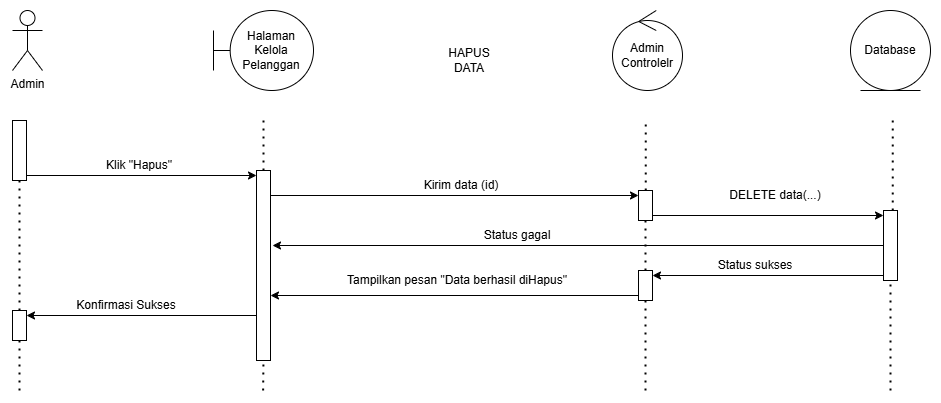

The diagram above was exported from draw.io. Its source (the exported page's mxGraphModel, read from the mxfile embedded in the PNG):
<mxGraphModel dx="2084" dy="1054" grid="1" gridSize="10" guides="1" tooltips="1" connect="1" arrows="1" fold="1" page="1" pageScale="1" pageWidth="827" pageHeight="1169" math="0" shadow="0">
  <root>
    <mxCell id="0" />
    <mxCell id="1" parent="0" />
    <mxCell id="2" parent="1" style="shape=umlActor;verticalLabelPosition=bottom;verticalAlign=top;html=1;" value="Admin" vertex="1">
      <mxGeometry height="60" width="30" x="4343" y="660" as="geometry" />
    </mxCell>
    <mxCell id="3" parent="1" style="shape=umlBoundary;whiteSpace=wrap;html=1;" value="Halaman Kelola Pelanggan" vertex="1">
      <mxGeometry height="80" width="100" x="4544" y="660" as="geometry" />
    </mxCell>
    <mxCell id="4" parent="1" style="ellipse;shape=umlControl;whiteSpace=wrap;html=1;" value="Admin Controlelr" vertex="1">
      <mxGeometry height="80" width="70" x="4943" y="660" as="geometry" />
    </mxCell>
    <mxCell id="5" parent="1" style="ellipse;shape=umlEntity;whiteSpace=wrap;html=1;" value="Database" vertex="1">
      <mxGeometry height="80" width="80" x="5181" y="660" as="geometry" />
    </mxCell>
    <mxCell id="6" edge="1" parent="1" source="10" style="endArrow=none;dashed=1;html=1;dashPattern=1 3;strokeWidth=2;rounded=0;" value="">
      <mxGeometry height="50" relative="1" width="50" as="geometry">
        <mxPoint x="4349.75" y="1260" as="sourcePoint" />
        <mxPoint x="4354.25" y="770" as="targetPoint" />
      </mxGeometry>
    </mxCell>
    <mxCell id="7" edge="1" parent="1" style="endArrow=none;dashed=1;html=1;dashPattern=1 3;strokeWidth=2;rounded=0;" value="">
      <mxGeometry height="50" relative="1" width="50" as="geometry">
        <mxPoint x="4976.25" y="840" as="sourcePoint" />
        <mxPoint x="4976.25" y="770" as="targetPoint" />
      </mxGeometry>
    </mxCell>
    <mxCell id="8" edge="1" parent="1" source="26" style="endArrow=none;dashed=1;html=1;dashPattern=1 3;strokeWidth=2;rounded=0;" target="10" value="">
      <mxGeometry height="50" relative="1" width="50" as="geometry">
        <mxPoint x="4349.75" y="1260" as="sourcePoint" />
        <mxPoint x="4354.25" y="770" as="targetPoint" />
      </mxGeometry>
    </mxCell>
    <mxCell id="9" edge="1" parent="1" style="endArrow=none;dashed=1;html=1;dashPattern=1 3;strokeWidth=2;rounded=0;" target="16" value="">
      <mxGeometry height="50" relative="1" width="50" as="geometry">
        <mxPoint x="5221" y="1040" as="sourcePoint" />
        <mxPoint x="5223.25" y="770" as="targetPoint" />
      </mxGeometry>
    </mxCell>
    <mxCell id="10" parent="1" style="html=1;points=[[0,0,0,0,5],[0,1,0,0,-5],[1,0,0,0,5],[1,1,0,0,-5]];perimeter=orthogonalPerimeter;outlineConnect=0;targetShapes=umlLifeline;portConstraint=eastwest;newEdgeStyle={&quot;curved&quot;:0,&quot;rounded&quot;:0};" value="" vertex="1">
      <mxGeometry height="60" width="14" x="4343" y="770" as="geometry" />
    </mxCell>
    <mxCell id="11" edge="1" parent="1" source="10" style="edgeStyle=orthogonalEdgeStyle;rounded=0;orthogonalLoop=1;jettySize=auto;html=1;curved=0;exitX=1;exitY=1;exitDx=0;exitDy=-5;exitPerimeter=0;">
      <mxGeometry relative="1" as="geometry">
        <mxPoint x="4587" y="825" as="targetPoint" />
      </mxGeometry>
    </mxCell>
    <mxCell id="12" edge="1" parent="1" source="29" style="endArrow=none;dashed=1;html=1;dashPattern=1 3;strokeWidth=2;rounded=0;" target="14" value="">
      <mxGeometry height="50" relative="1" width="50" as="geometry">
        <mxPoint x="4973.75" y="1260" as="sourcePoint" />
        <mxPoint x="4978.25" y="770" as="targetPoint" />
      </mxGeometry>
    </mxCell>
    <mxCell id="13" edge="1" parent="1" source="14" style="edgeStyle=orthogonalEdgeStyle;rounded=0;orthogonalLoop=1;jettySize=auto;html=1;curved=0;exitX=1;exitY=1;exitDx=0;exitDy=-5;exitPerimeter=0;entryX=0;entryY=0;entryDx=0;entryDy=5;entryPerimeter=0;" target="16">
      <mxGeometry relative="1" as="geometry">
        <mxPoint x="5211" y="865.3478260869566" as="targetPoint" />
      </mxGeometry>
    </mxCell>
    <mxCell id="14" parent="1" style="html=1;points=[[0,0,0,0,5],[0,1,0,0,-5],[1,0,0,0,5],[1,1,0,0,-5]];perimeter=orthogonalPerimeter;outlineConnect=0;targetShapes=umlLifeline;portConstraint=eastwest;newEdgeStyle={&quot;curved&quot;:0,&quot;rounded&quot;:0};" value="" vertex="1">
      <mxGeometry height="30" width="14" x="4969" y="840" as="geometry" />
    </mxCell>
    <mxCell id="15" edge="1" parent="1" style="edgeStyle=orthogonalEdgeStyle;rounded=0;orthogonalLoop=1;jettySize=auto;html=1;curved=0;exitX=1;exitY=1;exitDx=0;exitDy=-5;exitPerimeter=0;entryX=0;entryY=0;entryDx=0;entryDy=5;entryPerimeter=0;" target="14">
      <mxGeometry relative="1" as="geometry">
        <mxPoint x="4601" y="845" as="sourcePoint" />
      </mxGeometry>
    </mxCell>
    <mxCell id="16" parent="1" style="html=1;points=[[0,0,0,0,5],[0,1,0,0,-5],[1,0,0,0,5],[1,1,0,0,-5]];perimeter=orthogonalPerimeter;outlineConnect=0;targetShapes=umlLifeline;portConstraint=eastwest;newEdgeStyle={&quot;curved&quot;:0,&quot;rounded&quot;:0};" value="" vertex="1">
      <mxGeometry height="70" width="14" x="5214" y="860" as="geometry" />
    </mxCell>
    <mxCell id="17" edge="1" parent="1" style="endArrow=none;dashed=1;html=1;dashPattern=1 3;strokeWidth=2;rounded=0;" target="29" value="">
      <mxGeometry height="50" relative="1" width="50" as="geometry">
        <mxPoint x="4976" y="1040" as="sourcePoint" />
        <mxPoint x="4974" y="870" as="targetPoint" />
      </mxGeometry>
    </mxCell>
    <mxCell id="18" edge="1" parent="1" style="endArrow=none;dashed=1;html=1;dashPattern=1 3;strokeWidth=2;rounded=0;" target="26" value="">
      <mxGeometry height="50" relative="1" width="50" as="geometry">
        <mxPoint x="4350" y="1040" as="sourcePoint" />
        <mxPoint x="4350" y="830" as="targetPoint" />
      </mxGeometry>
    </mxCell>
    <mxCell id="19" edge="1" parent="1" style="edgeStyle=orthogonalEdgeStyle;rounded=0;orthogonalLoop=1;jettySize=auto;html=1;curved=0;exitX=0;exitY=1;exitDx=0;exitDy=-5;exitPerimeter=0;entryX=1;entryY=0;entryDx=0;entryDy=5;entryPerimeter=0;" target="26">
      <mxGeometry relative="1" as="geometry">
        <mxPoint x="4587" y="965" as="sourcePoint" />
        <mxPoint x="4367" y="965" as="targetPoint" />
      </mxGeometry>
    </mxCell>
    <mxCell id="20" edge="1" parent="1" style="endArrow=none;dashed=1;html=1;dashPattern=1 3;strokeWidth=2;rounded=0;" value="">
      <mxGeometry height="50" relative="1" width="50" as="geometry">
        <mxPoint x="4594" y="820" as="sourcePoint" />
        <mxPoint x="4594" y="770" as="targetPoint" />
      </mxGeometry>
    </mxCell>
    <mxCell id="21" parent="1" style="html=1;points=[[0,0,0,0,5],[0,1,0,0,-5],[1,0,0,0,5],[1,1,0,0,-5]];perimeter=orthogonalPerimeter;outlineConnect=0;targetShapes=umlLifeline;portConstraint=eastwest;newEdgeStyle={&quot;curved&quot;:0,&quot;rounded&quot;:0};" value="" vertex="1">
      <mxGeometry height="190" width="14" x="4587" y="820" as="geometry" />
    </mxCell>
    <mxCell id="22" parent="1" style="text;html=1;whiteSpace=wrap;strokeColor=none;fillColor=none;align=center;verticalAlign=middle;rounded=0;" value="Klik &quot;Hapus&quot;" vertex="1">
      <mxGeometry height="30" width="166" x="4387" y="800" as="geometry" />
    </mxCell>
    <mxCell id="23" parent="1" style="text;html=1;whiteSpace=wrap;strokeColor=none;fillColor=none;align=center;verticalAlign=middle;rounded=0;" value="Kirim data (id)" vertex="1">
      <mxGeometry height="30" width="398" x="4593" y="820" as="geometry" />
    </mxCell>
    <mxCell id="24" parent="1" style="text;html=1;whiteSpace=wrap;strokeColor=none;fillColor=none;align=center;verticalAlign=middle;rounded=0;" value="DELETE data(...)" vertex="1">
      <mxGeometry height="30" width="192" x="5010" y="830" as="geometry" />
    </mxCell>
    <mxCell id="25" parent="1" style="text;html=1;whiteSpace=wrap;strokeColor=none;fillColor=none;align=center;verticalAlign=middle;rounded=0;" value="Tampilkan pesan &quot;Data berhasil diHapus&quot;" vertex="1">
      <mxGeometry height="30" width="350" x="4613" y="915" as="geometry" />
    </mxCell>
    <mxCell id="26" parent="1" style="html=1;points=[[0,0,0,0,5],[0,1,0,0,-5],[1,0,0,0,5],[1,1,0,0,-5]];perimeter=orthogonalPerimeter;outlineConnect=0;targetShapes=umlLifeline;portConstraint=eastwest;newEdgeStyle={&quot;curved&quot;:0,&quot;rounded&quot;:0};" value="" vertex="1">
      <mxGeometry height="30" width="14" x="4343" y="960" as="geometry" />
    </mxCell>
    <mxCell id="27" parent="1" style="text;html=1;whiteSpace=wrap;strokeColor=none;fillColor=none;align=center;verticalAlign=middle;rounded=0;" value="Status sukses" vertex="1">
      <mxGeometry height="30" width="110" x="5031" y="900" as="geometry" />
    </mxCell>
    <mxCell id="28" parent="1" style="text;html=1;whiteSpace=wrap;strokeColor=none;fillColor=none;align=center;verticalAlign=middle;rounded=0;" value="Konfirmasi Sukses" vertex="1">
      <mxGeometry height="30" width="120" x="4397" y="940" as="geometry" />
    </mxCell>
    <mxCell id="29" parent="1" style="html=1;points=[[0,0,0,0,5],[0,1,0,0,-5],[1,0,0,0,5],[1,1,0,0,-5]];perimeter=orthogonalPerimeter;outlineConnect=0;targetShapes=umlLifeline;portConstraint=eastwest;newEdgeStyle={&quot;curved&quot;:0,&quot;rounded&quot;:0};" value="" vertex="1">
      <mxGeometry height="30" width="14" x="4969" y="920" as="geometry" />
    </mxCell>
    <mxCell id="30" edge="1" parent="1" source="16" style="endArrow=none;dashed=1;html=1;dashPattern=1 3;strokeWidth=2;rounded=0;" value="">
      <mxGeometry height="50" relative="1" width="50" as="geometry">
        <mxPoint x="5218.75" y="1260" as="sourcePoint" />
        <mxPoint x="5223.25" y="770" as="targetPoint" />
      </mxGeometry>
    </mxCell>
    <mxCell id="31" edge="1" parent="1" source="29" style="edgeStyle=orthogonalEdgeStyle;rounded=0;orthogonalLoop=1;jettySize=auto;html=1;curved=0;exitX=0;exitY=1;exitDx=0;exitDy=-5;exitPerimeter=0;entryX=1;entryY=0;entryDx=0;entryDy=5;entryPerimeter=0;">
      <mxGeometry relative="1" as="geometry">
        <mxPoint x="4601" y="945" as="targetPoint" />
      </mxGeometry>
    </mxCell>
    <mxCell id="32" edge="1" parent="1" style="edgeStyle=orthogonalEdgeStyle;rounded=0;orthogonalLoop=1;jettySize=auto;html=1;curved=0;exitX=0;exitY=1;exitDx=0;exitDy=-5;exitPerimeter=0;entryX=1;entryY=0;entryDx=0;entryDy=5;entryPerimeter=0;" target="29">
      <mxGeometry relative="1" as="geometry">
        <mxPoint x="5214" y="925" as="sourcePoint" />
        <mxPoint x="5001" y="925" as="targetPoint" />
      </mxGeometry>
    </mxCell>
    <mxCell id="33" edge="1" parent="1" style="endArrow=none;dashed=1;html=1;dashPattern=1 3;strokeWidth=2;rounded=0;" value="">
      <mxGeometry height="50" relative="1" width="50" as="geometry">
        <mxPoint x="4593.63" y="1040" as="sourcePoint" />
        <mxPoint x="4593.96" y="1010" as="targetPoint" />
      </mxGeometry>
    </mxCell>
    <mxCell id="34" edge="1" parent="1" style="edgeStyle=orthogonalEdgeStyle;rounded=0;orthogonalLoop=1;jettySize=auto;html=1;curved=0;">
      <mxGeometry relative="1" as="geometry">
        <Array as="points">
          <mxPoint x="4603" y="895" />
        </Array>
        <mxPoint x="5214" y="895" as="sourcePoint" />
        <mxPoint x="4603" y="895" as="targetPoint" />
      </mxGeometry>
    </mxCell>
    <mxCell id="35" parent="1" style="text;html=1;whiteSpace=wrap;strokeColor=none;fillColor=none;align=center;verticalAlign=middle;rounded=0;" value="Status gagal" vertex="1">
      <mxGeometry height="30" width="110" x="4793" y="870" as="geometry" />
    </mxCell>
    <mxCell id="36" parent="1" style="text;html=1;whiteSpace=wrap;strokeColor=none;fillColor=none;align=center;verticalAlign=middle;rounded=0;" value="HAPUS&lt;div&gt;DATA&lt;/div&gt;" vertex="1">
      <mxGeometry height="30" width="60" x="4770" y="695" as="geometry" />
    </mxCell>
  </root>
</mxGraphModel>